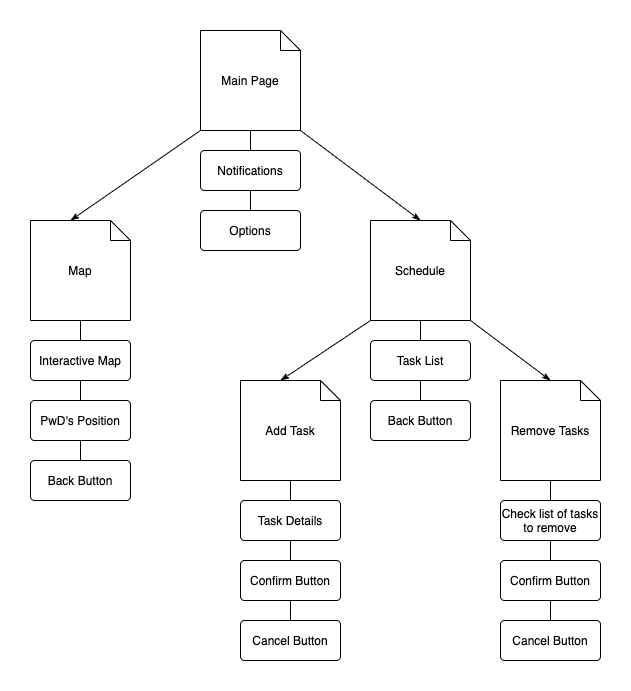

The diagram above was exported from draw.io. Its source (the exported page's mxGraphModel, read from the mxfile embedded in the PNG):
<mxGraphModel dx="786" dy="491" grid="1" gridSize="10" guides="1" tooltips="1" connect="1" arrows="1" fold="1" page="1" pageScale="1" pageWidth="827" pageHeight="1169" math="0" shadow="0">
  <root>
    <mxCell id="0" />
    <mxCell id="1" parent="0" />
    <mxCell id="hEaD7lat8i67kIK_7O9v-1" value="Main Page" style="shape=note;size=20;whiteSpace=wrap;html=1;" vertex="1" parent="1">
      <mxGeometry x="350" y="210" width="100" height="100" as="geometry" />
    </mxCell>
    <mxCell id="hEaD7lat8i67kIK_7O9v-2" value="Map" style="shape=note;size=20;whiteSpace=wrap;html=1;" vertex="1" parent="1">
      <mxGeometry x="180" y="400" width="100" height="100" as="geometry" />
    </mxCell>
    <mxCell id="hEaD7lat8i67kIK_7O9v-3" value="Schedule" style="shape=note;size=20;whiteSpace=wrap;html=1;" vertex="1" parent="1">
      <mxGeometry x="520" y="400" width="100" height="100" as="geometry" />
    </mxCell>
    <mxCell id="hEaD7lat8i67kIK_7O9v-5" value="" style="endArrow=classicThin;html=1;rounded=0;exitX=0;exitY=1;exitDx=0;exitDy=0;exitPerimeter=0;entryX=0;entryY=0;entryDx=40;entryDy=0;entryPerimeter=0;startArrow=none;startFill=0;endFill=1;" edge="1" parent="1" source="hEaD7lat8i67kIK_7O9v-1" target="hEaD7lat8i67kIK_7O9v-2">
      <mxGeometry relative="1" as="geometry">
        <mxPoint x="320" y="450" as="sourcePoint" />
        <mxPoint x="230" y="340" as="targetPoint" />
      </mxGeometry>
    </mxCell>
    <mxCell id="hEaD7lat8i67kIK_7O9v-6" value="" style="endArrow=classicThin;html=1;rounded=0;exitX=1;exitY=1;exitDx=0;exitDy=0;exitPerimeter=0;entryX=0.5;entryY=0;entryDx=0;entryDy=0;entryPerimeter=0;endFill=1;" edge="1" parent="1" source="hEaD7lat8i67kIK_7O9v-1" target="hEaD7lat8i67kIK_7O9v-3">
      <mxGeometry relative="1" as="geometry">
        <mxPoint x="320" y="450" as="sourcePoint" />
        <mxPoint x="580" y="340" as="targetPoint" />
      </mxGeometry>
    </mxCell>
    <mxCell id="hEaD7lat8i67kIK_7O9v-7" value="Notifications" style="rounded=1;arcSize=10;whiteSpace=wrap;html=1;align=center;" vertex="1" parent="1">
      <mxGeometry x="350" y="330" width="100" height="40" as="geometry" />
    </mxCell>
    <mxCell id="hEaD7lat8i67kIK_7O9v-8" value="" style="endArrow=none;html=1;rounded=0;exitX=0.5;exitY=1;exitDx=0;exitDy=0;exitPerimeter=0;entryX=0.5;entryY=0;entryDx=0;entryDy=0;" edge="1" parent="1" source="hEaD7lat8i67kIK_7O9v-1" target="hEaD7lat8i67kIK_7O9v-7">
      <mxGeometry relative="1" as="geometry">
        <mxPoint x="320" y="450" as="sourcePoint" />
        <mxPoint x="480" y="450" as="targetPoint" />
      </mxGeometry>
    </mxCell>
    <mxCell id="hEaD7lat8i67kIK_7O9v-9" value="Interactive Map" style="rounded=1;arcSize=10;whiteSpace=wrap;html=1;align=center;" vertex="1" parent="1">
      <mxGeometry x="180" y="520" width="100" height="40" as="geometry" />
    </mxCell>
    <mxCell id="hEaD7lat8i67kIK_7O9v-10" value="Back Button" style="rounded=1;arcSize=10;whiteSpace=wrap;html=1;align=center;" vertex="1" parent="1">
      <mxGeometry x="180" y="640" width="100" height="40" as="geometry" />
    </mxCell>
    <mxCell id="hEaD7lat8i67kIK_7O9v-11" value="PwD's Position" style="rounded=1;arcSize=10;whiteSpace=wrap;html=1;align=center;" vertex="1" parent="1">
      <mxGeometry x="180" y="580" width="100" height="40" as="geometry" />
    </mxCell>
    <mxCell id="hEaD7lat8i67kIK_7O9v-12" value="" style="endArrow=none;html=1;rounded=0;exitX=0.5;exitY=1;exitDx=0;exitDy=0;exitPerimeter=0;entryX=0.5;entryY=0;entryDx=0;entryDy=0;" edge="1" parent="1" source="hEaD7lat8i67kIK_7O9v-2" target="hEaD7lat8i67kIK_7O9v-9">
      <mxGeometry relative="1" as="geometry">
        <mxPoint x="320" y="530" as="sourcePoint" />
        <mxPoint x="480" y="530" as="targetPoint" />
      </mxGeometry>
    </mxCell>
    <mxCell id="hEaD7lat8i67kIK_7O9v-13" value="" style="endArrow=none;html=1;rounded=0;exitX=0.5;exitY=1;exitDx=0;exitDy=0;entryX=0.5;entryY=0;entryDx=0;entryDy=0;" edge="1" parent="1" source="hEaD7lat8i67kIK_7O9v-9" target="hEaD7lat8i67kIK_7O9v-11">
      <mxGeometry relative="1" as="geometry">
        <mxPoint x="320" y="530" as="sourcePoint" />
        <mxPoint x="480" y="530" as="targetPoint" />
      </mxGeometry>
    </mxCell>
    <mxCell id="hEaD7lat8i67kIK_7O9v-14" value="" style="endArrow=none;html=1;rounded=0;exitX=0.5;exitY=1;exitDx=0;exitDy=0;entryX=0.5;entryY=0;entryDx=0;entryDy=0;" edge="1" parent="1" source="hEaD7lat8i67kIK_7O9v-11" target="hEaD7lat8i67kIK_7O9v-10">
      <mxGeometry relative="1" as="geometry">
        <mxPoint x="320" y="530" as="sourcePoint" />
        <mxPoint x="480" y="530" as="targetPoint" />
      </mxGeometry>
    </mxCell>
    <mxCell id="hEaD7lat8i67kIK_7O9v-15" value="Add Task" style="shape=note;size=20;whiteSpace=wrap;html=1;" vertex="1" parent="1">
      <mxGeometry x="390" y="560" width="100" height="100" as="geometry" />
    </mxCell>
    <mxCell id="hEaD7lat8i67kIK_7O9v-17" value="" style="endArrow=classicThin;html=1;rounded=0;exitX=0;exitY=1;exitDx=0;exitDy=0;exitPerimeter=0;entryX=0;entryY=0;entryDx=40;entryDy=0;entryPerimeter=0;startArrow=none;startFill=0;endFill=1;" edge="1" parent="1" source="hEaD7lat8i67kIK_7O9v-3" target="hEaD7lat8i67kIK_7O9v-15">
      <mxGeometry relative="1" as="geometry">
        <mxPoint x="460" y="430" as="sourcePoint" />
        <mxPoint x="330" y="520" as="targetPoint" />
      </mxGeometry>
    </mxCell>
    <mxCell id="hEaD7lat8i67kIK_7O9v-22" value="Back Button" style="rounded=1;arcSize=10;whiteSpace=wrap;html=1;align=center;" vertex="1" parent="1">
      <mxGeometry x="520" y="580" width="100" height="40" as="geometry" />
    </mxCell>
    <mxCell id="hEaD7lat8i67kIK_7O9v-25" value="Task Details" style="rounded=1;arcSize=10;whiteSpace=wrap;html=1;align=center;" vertex="1" parent="1">
      <mxGeometry x="390" y="680" width="100" height="40" as="geometry" />
    </mxCell>
    <mxCell id="hEaD7lat8i67kIK_7O9v-30" value="" style="endArrow=none;html=1;rounded=0;exitX=0.5;exitY=1;exitDx=0;exitDy=0;exitPerimeter=0;entryX=0.5;entryY=0;entryDx=0;entryDy=0;" edge="1" parent="1" source="hEaD7lat8i67kIK_7O9v-15" target="hEaD7lat8i67kIK_7O9v-25">
      <mxGeometry relative="1" as="geometry">
        <mxPoint x="310" y="640" as="sourcePoint" />
        <mxPoint x="470" y="640" as="targetPoint" />
      </mxGeometry>
    </mxCell>
    <mxCell id="hEaD7lat8i67kIK_7O9v-32" value="" style="endArrow=none;html=1;rounded=0;exitX=0.5;exitY=1;exitDx=0;exitDy=0;entryX=0.5;entryY=0;entryDx=0;entryDy=0;" edge="1" parent="1" source="hEaD7lat8i67kIK_7O9v-25" target="hEaD7lat8i67kIK_7O9v-36">
      <mxGeometry relative="1" as="geometry">
        <mxPoint x="310" y="640" as="sourcePoint" />
        <mxPoint x="570" y="730" as="targetPoint" />
      </mxGeometry>
    </mxCell>
    <mxCell id="hEaD7lat8i67kIK_7O9v-36" value="Confirm Button" style="rounded=1;arcSize=10;whiteSpace=wrap;html=1;align=center;" vertex="1" parent="1">
      <mxGeometry x="390" y="740" width="100" height="40" as="geometry" />
    </mxCell>
    <mxCell id="hEaD7lat8i67kIK_7O9v-38" value="Cancel Button" style="rounded=1;arcSize=10;whiteSpace=wrap;html=1;align=center;" vertex="1" parent="1">
      <mxGeometry x="390" y="800" width="100" height="40" as="geometry" />
    </mxCell>
    <mxCell id="hEaD7lat8i67kIK_7O9v-39" value="" style="endArrow=none;html=1;rounded=0;entryX=0.5;entryY=0;entryDx=0;entryDy=0;exitX=0.5;exitY=1;exitDx=0;exitDy=0;" edge="1" parent="1" source="hEaD7lat8i67kIK_7O9v-36" target="hEaD7lat8i67kIK_7O9v-38">
      <mxGeometry relative="1" as="geometry">
        <mxPoint x="630" y="800" as="sourcePoint" />
        <mxPoint x="450" y="690" as="targetPoint" />
      </mxGeometry>
    </mxCell>
    <mxCell id="hEaD7lat8i67kIK_7O9v-40" value="Remove Tasks" style="shape=note;size=20;whiteSpace=wrap;html=1;" vertex="1" parent="1">
      <mxGeometry x="650" y="560" width="100" height="100" as="geometry" />
    </mxCell>
    <mxCell id="hEaD7lat8i67kIK_7O9v-41" value="" style="endArrow=classicThin;html=1;rounded=0;exitX=1;exitY=1;exitDx=0;exitDy=0;exitPerimeter=0;entryX=0.5;entryY=0;entryDx=0;entryDy=0;entryPerimeter=0;startArrow=none;startFill=0;endFill=1;" edge="1" parent="1" source="hEaD7lat8i67kIK_7O9v-3" target="hEaD7lat8i67kIK_7O9v-40">
      <mxGeometry relative="1" as="geometry">
        <mxPoint x="530" y="510" as="sourcePoint" />
        <mxPoint x="440" y="570" as="targetPoint" />
      </mxGeometry>
    </mxCell>
    <mxCell id="hEaD7lat8i67kIK_7O9v-42" value="Check list of tasks to remove" style="rounded=1;arcSize=10;whiteSpace=wrap;html=1;align=center;" vertex="1" parent="1">
      <mxGeometry x="650" y="680" width="100" height="40" as="geometry" />
    </mxCell>
    <mxCell id="hEaD7lat8i67kIK_7O9v-43" value="Task List" style="rounded=1;arcSize=10;whiteSpace=wrap;html=1;align=center;" vertex="1" parent="1">
      <mxGeometry x="520" y="520" width="100" height="40" as="geometry" />
    </mxCell>
    <mxCell id="hEaD7lat8i67kIK_7O9v-44" value="" style="endArrow=none;html=1;rounded=0;exitX=0.5;exitY=1;exitDx=0;exitDy=0;exitPerimeter=0;entryX=0.5;entryY=0;entryDx=0;entryDy=0;" edge="1" parent="1" source="hEaD7lat8i67kIK_7O9v-3" target="hEaD7lat8i67kIK_7O9v-43">
      <mxGeometry relative="1" as="geometry">
        <mxPoint x="310" y="670" as="sourcePoint" />
        <mxPoint x="470" y="670" as="targetPoint" />
      </mxGeometry>
    </mxCell>
    <mxCell id="hEaD7lat8i67kIK_7O9v-45" value="" style="endArrow=none;html=1;rounded=0;exitX=0.5;exitY=1;exitDx=0;exitDy=0;entryX=0.5;entryY=0;entryDx=0;entryDy=0;" edge="1" parent="1" source="hEaD7lat8i67kIK_7O9v-43" target="hEaD7lat8i67kIK_7O9v-22">
      <mxGeometry relative="1" as="geometry">
        <mxPoint x="310" y="670" as="sourcePoint" />
        <mxPoint x="470" y="670" as="targetPoint" />
      </mxGeometry>
    </mxCell>
    <mxCell id="hEaD7lat8i67kIK_7O9v-46" value="Confirm Button" style="rounded=1;arcSize=10;whiteSpace=wrap;html=1;align=center;" vertex="1" parent="1">
      <mxGeometry x="650" y="740" width="100" height="40" as="geometry" />
    </mxCell>
    <mxCell id="hEaD7lat8i67kIK_7O9v-47" value="Cancel Button" style="rounded=1;arcSize=10;whiteSpace=wrap;html=1;align=center;" vertex="1" parent="1">
      <mxGeometry x="650" y="800" width="100" height="40" as="geometry" />
    </mxCell>
    <mxCell id="hEaD7lat8i67kIK_7O9v-48" value="" style="endArrow=none;html=1;rounded=0;entryX=0.5;entryY=0;entryDx=0;entryDy=0;exitX=0.5;exitY=1;exitDx=0;exitDy=0;" edge="1" parent="1" target="hEaD7lat8i67kIK_7O9v-47" source="hEaD7lat8i67kIK_7O9v-46">
      <mxGeometry relative="1" as="geometry">
        <mxPoint x="800" y="780" as="sourcePoint" />
        <mxPoint x="710" y="690" as="targetPoint" />
      </mxGeometry>
    </mxCell>
    <mxCell id="hEaD7lat8i67kIK_7O9v-50" value="" style="endArrow=none;html=1;rounded=0;entryX=0.5;entryY=0;entryDx=0;entryDy=0;exitX=0.5;exitY=1;exitDx=0;exitDy=0;" edge="1" parent="1" source="hEaD7lat8i67kIK_7O9v-42" target="hEaD7lat8i67kIK_7O9v-46">
      <mxGeometry relative="1" as="geometry">
        <mxPoint x="420" y="700" as="sourcePoint" />
        <mxPoint x="580" y="700" as="targetPoint" />
      </mxGeometry>
    </mxCell>
    <mxCell id="hEaD7lat8i67kIK_7O9v-51" value="" style="endArrow=none;html=1;rounded=0;entryX=0.5;entryY=0;entryDx=0;entryDy=0;exitX=0.5;exitY=1;exitDx=0;exitDy=0;exitPerimeter=0;" edge="1" parent="1" source="hEaD7lat8i67kIK_7O9v-40" target="hEaD7lat8i67kIK_7O9v-42">
      <mxGeometry relative="1" as="geometry">
        <mxPoint x="420" y="700" as="sourcePoint" />
        <mxPoint x="580" y="700" as="targetPoint" />
      </mxGeometry>
    </mxCell>
    <mxCell id="hEaD7lat8i67kIK_7O9v-52" value="Options" style="rounded=1;arcSize=10;whiteSpace=wrap;html=1;align=center;" vertex="1" parent="1">
      <mxGeometry x="350" y="390" width="100" height="40" as="geometry" />
    </mxCell>
    <mxCell id="hEaD7lat8i67kIK_7O9v-53" value="" style="endArrow=none;html=1;rounded=0;exitX=0.5;exitY=1;exitDx=0;exitDy=0;entryX=0.5;entryY=0;entryDx=0;entryDy=0;" edge="1" parent="1" source="hEaD7lat8i67kIK_7O9v-7" target="hEaD7lat8i67kIK_7O9v-52">
      <mxGeometry relative="1" as="geometry">
        <mxPoint x="310" y="470" as="sourcePoint" />
        <mxPoint x="470" y="470" as="targetPoint" />
      </mxGeometry>
    </mxCell>
  </root>
</mxGraphModel>